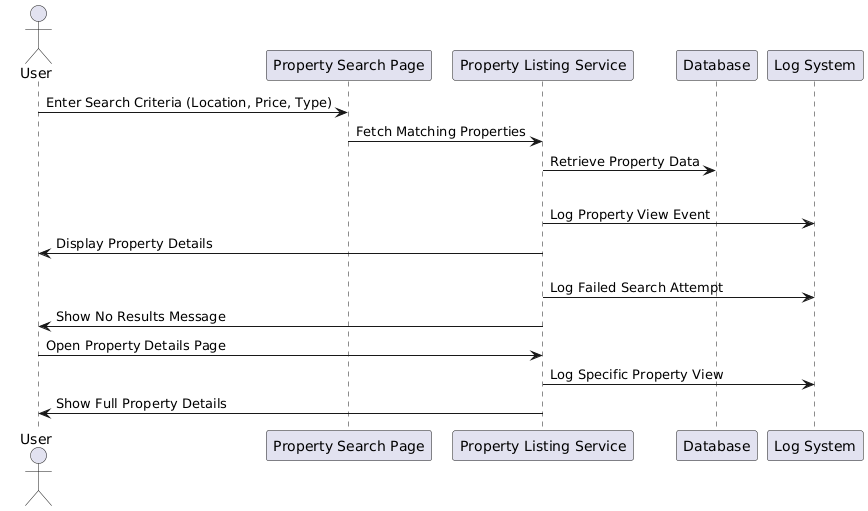

The diagram above was rendered by PlantUML. Its source (embedded in the PNG):
@startuml
actor User
participant "Property Search Page" as Search
participant "Property Listing Service" as Listing
participant "Database" as DB
participant "Log System" as Log

User -> Search : Enter Search Criteria (Location, Price, Type)
Search -> Listing : Fetch Matching Properties
Listing -> DB : Retrieve Property Data

alt Properties Found
  Listing -> Log : Log Property View Event
  Listing -> User : Display Property Details
else No Properties Found
  Listing -> Log : Log Failed Search Attempt
  Listing -> User : Show No Results Message


User -> Listing : Open Property Details Page
Listing -> Log : Log Specific Property View
Listing -> User : Show Full Property Details
@enduml